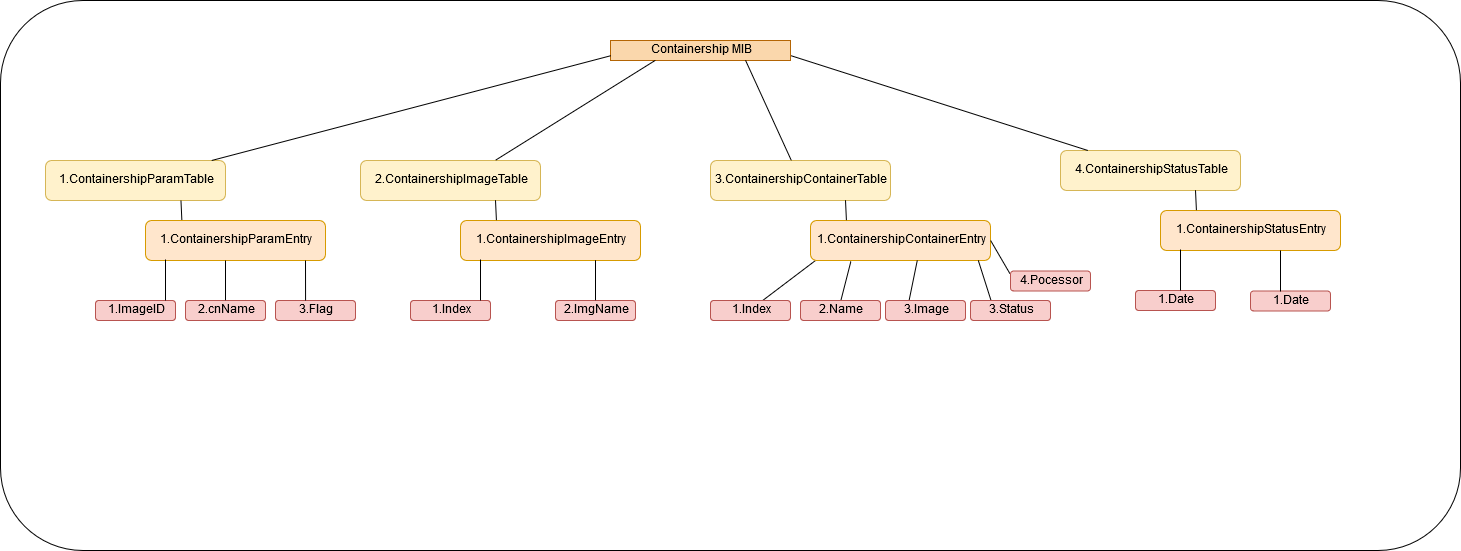

The diagram above was exported from draw.io. Its source (the exported page's mxGraphModel, read from the mxfile embedded in the PNG):
<mxGraphModel dx="1515" dy="683" grid="1" gridSize="10" guides="1" tooltips="1" connect="1" arrows="1" fold="1" page="1" pageScale="1" pageWidth="850" pageHeight="1100" math="0" shadow="0">
  <root>
    <mxCell id="0" />
    <mxCell id="1" parent="0" />
    <mxCell id="XMJF4N_9xKp0gOX_OVqW-20" value="" style="rounded=1;whiteSpace=wrap;html=1;fillColor=#ffffff;strokeColor=#000000;" parent="1" vertex="1">
      <mxGeometry x="90" y="30" width="1460" height="550" as="geometry" />
    </mxCell>
    <mxCell id="XMJF4N_9xKp0gOX_OVqW-19" value="" style="group" parent="1" vertex="1" connectable="0">
      <mxGeometry x="450" y="190" width="310" height="160" as="geometry" />
    </mxCell>
    <mxCell id="XMJF4N_9xKp0gOX_OVqW-1" value="2.ContainershipImageTable" style="rounded=1;whiteSpace=wrap;html=1;fillColor=#fff2cc;strokeColor=#d6b656;" parent="XMJF4N_9xKp0gOX_OVqW-19" vertex="1">
      <mxGeometry width="180" height="40" as="geometry" />
    </mxCell>
    <mxCell id="XMJF4N_9xKp0gOX_OVqW-2" value="1.ContainershipImageEntry" style="rounded=1;whiteSpace=wrap;html=1;fillColor=#ffe6cc;strokeColor=#d79b00;" parent="XMJF4N_9xKp0gOX_OVqW-19" vertex="1">
      <mxGeometry x="100" y="60" width="180" height="40" as="geometry" />
    </mxCell>
    <mxCell id="XMJF4N_9xKp0gOX_OVqW-3" value="1.Index" style="rounded=1;whiteSpace=wrap;html=1;fillColor=#f8cecc;strokeColor=#b85450;" parent="XMJF4N_9xKp0gOX_OVqW-19" vertex="1">
      <mxGeometry x="50" y="140" width="80" height="20" as="geometry" />
    </mxCell>
    <mxCell id="XMJF4N_9xKp0gOX_OVqW-5" value="2.ImgName" style="rounded=1;whiteSpace=wrap;html=1;fillColor=#f8cecc;strokeColor=#b85450;" parent="XMJF4N_9xKp0gOX_OVqW-19" vertex="1">
      <mxGeometry x="195" y="140" width="80" height="20" as="geometry" />
    </mxCell>
    <mxCell id="XMJF4N_9xKp0gOX_OVqW-15" value="" style="endArrow=none;html=1;exitX=0.5;exitY=0;exitDx=0;exitDy=0;entryX=0.75;entryY=1;entryDx=0;entryDy=0;" parent="XMJF4N_9xKp0gOX_OVqW-19" source="XMJF4N_9xKp0gOX_OVqW-5" target="XMJF4N_9xKp0gOX_OVqW-2" edge="1">
      <mxGeometry width="50" height="50" relative="1" as="geometry">
        <mxPoint x="180" y="138" as="sourcePoint" />
        <mxPoint x="235" y="102" as="targetPoint" />
      </mxGeometry>
    </mxCell>
    <mxCell id="XMJF4N_9xKp0gOX_OVqW-17" value="" style="endArrow=none;html=1;" parent="XMJF4N_9xKp0gOX_OVqW-19" edge="1">
      <mxGeometry width="50" height="50" relative="1" as="geometry">
        <mxPoint x="120" y="140" as="sourcePoint" />
        <mxPoint x="120" y="99" as="targetPoint" />
        <Array as="points">
          <mxPoint x="120" y="120" />
        </Array>
      </mxGeometry>
    </mxCell>
    <mxCell id="XMJF4N_9xKp0gOX_OVqW-18" value="" style="endArrow=none;html=1;entryX=0.75;entryY=1;entryDx=0;entryDy=0;exitX=0.2;exitY=0;exitDx=0;exitDy=0;exitPerimeter=0;" parent="XMJF4N_9xKp0gOX_OVqW-19" source="XMJF4N_9xKp0gOX_OVqW-2" target="XMJF4N_9xKp0gOX_OVqW-1" edge="1">
      <mxGeometry width="50" height="50" relative="1" as="geometry">
        <mxPoint y="230" as="sourcePoint" />
        <mxPoint x="50" y="180" as="targetPoint" />
      </mxGeometry>
    </mxCell>
    <mxCell id="XMJF4N_9xKp0gOX_OVqW-21" value="Containership MIB" style="text;html=1;strokeColor=#b46504;fillColor=#fad7ac;align=center;verticalAlign=middle;whiteSpace=wrap;rounded=0;" parent="1" vertex="1">
      <mxGeometry x="700" y="70" width="180" height="20" as="geometry" />
    </mxCell>
    <mxCell id="XMJF4N_9xKp0gOX_OVqW-22" value="" style="group" parent="1" vertex="1" connectable="0">
      <mxGeometry x="135" y="190" width="310" height="160" as="geometry" />
    </mxCell>
    <mxCell id="XMJF4N_9xKp0gOX_OVqW-23" value="1.ContainershipParamTable" style="rounded=1;whiteSpace=wrap;html=1;fillColor=#fff2cc;strokeColor=#d6b656;" parent="XMJF4N_9xKp0gOX_OVqW-22" vertex="1">
      <mxGeometry width="180" height="40" as="geometry" />
    </mxCell>
    <mxCell id="XMJF4N_9xKp0gOX_OVqW-24" value="1.ContainershipParamEntry" style="rounded=1;whiteSpace=wrap;html=1;fillColor=#ffe6cc;strokeColor=#d79b00;" parent="XMJF4N_9xKp0gOX_OVqW-22" vertex="1">
      <mxGeometry x="100" y="60" width="180" height="40" as="geometry" />
    </mxCell>
    <mxCell id="XMJF4N_9xKp0gOX_OVqW-25" value="1.ImageID" style="rounded=1;whiteSpace=wrap;html=1;fillColor=#f8cecc;strokeColor=#b85450;" parent="XMJF4N_9xKp0gOX_OVqW-22" vertex="1">
      <mxGeometry x="50" y="140" width="80" height="20" as="geometry" />
    </mxCell>
    <mxCell id="XMJF4N_9xKp0gOX_OVqW-26" value="2.cnName" style="rounded=1;whiteSpace=wrap;html=1;fillColor=#f8cecc;strokeColor=#b85450;" parent="XMJF4N_9xKp0gOX_OVqW-22" vertex="1">
      <mxGeometry x="140" y="140" width="80" height="20" as="geometry" />
    </mxCell>
    <mxCell id="XMJF4N_9xKp0gOX_OVqW-27" value="3.Flag" style="rounded=1;whiteSpace=wrap;html=1;fillColor=#f8cecc;strokeColor=#b85450;" parent="XMJF4N_9xKp0gOX_OVqW-22" vertex="1">
      <mxGeometry x="230" y="140" width="80" height="20" as="geometry" />
    </mxCell>
    <mxCell id="XMJF4N_9xKp0gOX_OVqW-28" value="" style="endArrow=none;html=1;entryX=0.122;entryY=1.05;entryDx=0;entryDy=0;entryPerimeter=0;exitX=0.5;exitY=0;exitDx=0;exitDy=0;" parent="XMJF4N_9xKp0gOX_OVqW-22" source="XMJF4N_9xKp0gOX_OVqW-26" edge="1">
      <mxGeometry width="50" height="50" relative="1" as="geometry">
        <mxPoint x="180" y="138" as="sourcePoint" />
        <mxPoint x="180" y="100" as="targetPoint" />
      </mxGeometry>
    </mxCell>
    <mxCell id="XMJF4N_9xKp0gOX_OVqW-29" value="" style="endArrow=none;html=1;entryX=0.122;entryY=1.05;entryDx=0;entryDy=0;entryPerimeter=0;exitX=0.5;exitY=0;exitDx=0;exitDy=0;" parent="XMJF4N_9xKp0gOX_OVqW-22" edge="1">
      <mxGeometry width="50" height="50" relative="1" as="geometry">
        <mxPoint x="260.0697674418605" y="140.093023255814" as="sourcePoint" />
        <mxPoint x="260" y="100" as="targetPoint" />
      </mxGeometry>
    </mxCell>
    <mxCell id="XMJF4N_9xKp0gOX_OVqW-30" value="" style="endArrow=none;html=1;" parent="XMJF4N_9xKp0gOX_OVqW-22" edge="1">
      <mxGeometry width="50" height="50" relative="1" as="geometry">
        <mxPoint x="120" y="140" as="sourcePoint" />
        <mxPoint x="120" y="99" as="targetPoint" />
        <Array as="points">
          <mxPoint x="120" y="120" />
        </Array>
      </mxGeometry>
    </mxCell>
    <mxCell id="XMJF4N_9xKp0gOX_OVqW-31" value="" style="endArrow=none;html=1;entryX=0.75;entryY=1;entryDx=0;entryDy=0;exitX=0.2;exitY=0;exitDx=0;exitDy=0;exitPerimeter=0;" parent="XMJF4N_9xKp0gOX_OVqW-22" source="XMJF4N_9xKp0gOX_OVqW-24" target="XMJF4N_9xKp0gOX_OVqW-23" edge="1">
      <mxGeometry width="50" height="50" relative="1" as="geometry">
        <mxPoint y="230" as="sourcePoint" />
        <mxPoint x="50" y="180" as="targetPoint" />
      </mxGeometry>
    </mxCell>
    <mxCell id="XMJF4N_9xKp0gOX_OVqW-48" value="" style="group" parent="1" vertex="1" connectable="0">
      <mxGeometry x="1150" y="180" width="310" height="160" as="geometry" />
    </mxCell>
    <mxCell id="XMJF4N_9xKp0gOX_OVqW-49" value="4.ContainershipStatusTable" style="rounded=1;whiteSpace=wrap;html=1;fillColor=#fff2cc;strokeColor=#d6b656;" parent="XMJF4N_9xKp0gOX_OVqW-48" vertex="1">
      <mxGeometry width="180" height="40" as="geometry" />
    </mxCell>
    <mxCell id="XMJF4N_9xKp0gOX_OVqW-50" value="1.ContainershipStatusEntry" style="rounded=1;whiteSpace=wrap;html=1;fillColor=#ffe6cc;strokeColor=#d79b00;" parent="XMJF4N_9xKp0gOX_OVqW-48" vertex="1">
      <mxGeometry x="100" y="60" width="180" height="40" as="geometry" />
    </mxCell>
    <mxCell id="XMJF4N_9xKp0gOX_OVqW-51" value="1.Date" style="rounded=1;whiteSpace=wrap;html=1;fillColor=#f8cecc;strokeColor=#b85450;" parent="XMJF4N_9xKp0gOX_OVqW-48" vertex="1">
      <mxGeometry x="75" y="140" width="80" height="20" as="geometry" />
    </mxCell>
    <mxCell id="XMJF4N_9xKp0gOX_OVqW-54" value="" style="endArrow=none;html=1;" parent="XMJF4N_9xKp0gOX_OVqW-48" edge="1">
      <mxGeometry width="50" height="50" relative="1" as="geometry">
        <mxPoint x="120" y="140" as="sourcePoint" />
        <mxPoint x="120" y="99" as="targetPoint" />
        <Array as="points">
          <mxPoint x="120" y="120" />
        </Array>
      </mxGeometry>
    </mxCell>
    <mxCell id="XMJF4N_9xKp0gOX_OVqW-55" value="" style="endArrow=none;html=1;entryX=0.75;entryY=1;entryDx=0;entryDy=0;exitX=0.2;exitY=0;exitDx=0;exitDy=0;exitPerimeter=0;" parent="XMJF4N_9xKp0gOX_OVqW-48" source="XMJF4N_9xKp0gOX_OVqW-50" target="XMJF4N_9xKp0gOX_OVqW-49" edge="1">
      <mxGeometry width="50" height="50" relative="1" as="geometry">
        <mxPoint y="230" as="sourcePoint" />
        <mxPoint x="50" y="180" as="targetPoint" />
      </mxGeometry>
    </mxCell>
    <mxCell id="UX8OgxD4Mi4iFjWI8mBw-10" value="" style="group" vertex="1" connectable="0" parent="1">
      <mxGeometry x="800" y="190" width="380" height="160" as="geometry" />
    </mxCell>
    <mxCell id="XMJF4N_9xKp0gOX_OVqW-47" value="" style="group" parent="UX8OgxD4Mi4iFjWI8mBw-10" vertex="1" connectable="0">
      <mxGeometry width="350" height="160" as="geometry" />
    </mxCell>
    <mxCell id="XMJF4N_9xKp0gOX_OVqW-42" value="" style="endArrow=none;html=1;exitX=0.645;exitY=0.03;exitDx=0;exitDy=0;exitPerimeter=0;" parent="XMJF4N_9xKp0gOX_OVqW-47" source="XMJF4N_9xKp0gOX_OVqW-35" edge="1">
      <mxGeometry width="50" height="50" relative="1" as="geometry">
        <mxPoint x="55" y="150" as="sourcePoint" />
        <mxPoint x="105" y="100" as="targetPoint" />
      </mxGeometry>
    </mxCell>
    <mxCell id="XMJF4N_9xKp0gOX_OVqW-46" value="" style="group" parent="XMJF4N_9xKp0gOX_OVqW-47" vertex="1" connectable="0">
      <mxGeometry width="350" height="160" as="geometry" />
    </mxCell>
    <mxCell id="XMJF4N_9xKp0gOX_OVqW-32" value="" style="group" parent="XMJF4N_9xKp0gOX_OVqW-46" vertex="1" connectable="0">
      <mxGeometry width="310" height="160" as="geometry" />
    </mxCell>
    <mxCell id="XMJF4N_9xKp0gOX_OVqW-33" value="3.ContainershipContainerTable" style="rounded=1;whiteSpace=wrap;html=1;fillColor=#fff2cc;strokeColor=#d6b656;" parent="XMJF4N_9xKp0gOX_OVqW-32" vertex="1">
      <mxGeometry width="180" height="40" as="geometry" />
    </mxCell>
    <mxCell id="XMJF4N_9xKp0gOX_OVqW-34" value="1.ContainershipContainerEntry" style="rounded=1;whiteSpace=wrap;html=1;fillColor=#ffe6cc;strokeColor=#d79b00;" parent="XMJF4N_9xKp0gOX_OVqW-32" vertex="1">
      <mxGeometry x="100" y="60" width="180" height="40" as="geometry" />
    </mxCell>
    <mxCell id="XMJF4N_9xKp0gOX_OVqW-35" value="1.Index" style="rounded=1;whiteSpace=wrap;html=1;fillColor=#f8cecc;strokeColor=#b85450;" parent="XMJF4N_9xKp0gOX_OVqW-32" vertex="1">
      <mxGeometry y="140" width="80" height="20" as="geometry" />
    </mxCell>
    <mxCell id="XMJF4N_9xKp0gOX_OVqW-36" value="2.Name" style="rounded=1;whiteSpace=wrap;html=1;fillColor=#f8cecc;strokeColor=#b85450;" parent="XMJF4N_9xKp0gOX_OVqW-32" vertex="1">
      <mxGeometry x="90" y="140" width="80" height="20" as="geometry" />
    </mxCell>
    <mxCell id="XMJF4N_9xKp0gOX_OVqW-37" value="3.Image" style="rounded=1;whiteSpace=wrap;html=1;fillColor=#f8cecc;strokeColor=#b85450;" parent="XMJF4N_9xKp0gOX_OVqW-32" vertex="1">
      <mxGeometry x="175" y="140" width="80" height="20" as="geometry" />
    </mxCell>
    <mxCell id="XMJF4N_9xKp0gOX_OVqW-38" value="" style="endArrow=none;html=1;entryX=0.223;entryY=1.015;entryDx=0;entryDy=0;entryPerimeter=0;exitX=0.5;exitY=0;exitDx=0;exitDy=0;" parent="XMJF4N_9xKp0gOX_OVqW-32" source="XMJF4N_9xKp0gOX_OVqW-36" target="XMJF4N_9xKp0gOX_OVqW-34" edge="1">
      <mxGeometry width="50" height="50" relative="1" as="geometry">
        <mxPoint x="180" y="138" as="sourcePoint" />
        <mxPoint x="180" y="100" as="targetPoint" />
      </mxGeometry>
    </mxCell>
    <mxCell id="XMJF4N_9xKp0gOX_OVqW-41" value="" style="endArrow=none;html=1;entryX=0.75;entryY=1;entryDx=0;entryDy=0;exitX=0.2;exitY=0;exitDx=0;exitDy=0;exitPerimeter=0;" parent="XMJF4N_9xKp0gOX_OVqW-32" source="XMJF4N_9xKp0gOX_OVqW-34" target="XMJF4N_9xKp0gOX_OVqW-33" edge="1">
      <mxGeometry width="50" height="50" relative="1" as="geometry">
        <mxPoint y="230" as="sourcePoint" />
        <mxPoint x="50" y="180" as="targetPoint" />
      </mxGeometry>
    </mxCell>
    <mxCell id="XMJF4N_9xKp0gOX_OVqW-43" value="" style="endArrow=none;html=1;exitX=0.29;exitY=-0.01;exitDx=0;exitDy=0;exitPerimeter=0;entryX=0.595;entryY=0.99;entryDx=0;entryDy=0;entryPerimeter=0;" parent="XMJF4N_9xKp0gOX_OVqW-32" source="XMJF4N_9xKp0gOX_OVqW-37" target="XMJF4N_9xKp0gOX_OVqW-34" edge="1">
      <mxGeometry width="50" height="50" relative="1" as="geometry">
        <mxPoint x="190" y="150" as="sourcePoint" />
        <mxPoint x="207" y="102" as="targetPoint" />
      </mxGeometry>
    </mxCell>
    <mxCell id="XMJF4N_9xKp0gOX_OVqW-44" value="3.Status" style="rounded=1;whiteSpace=wrap;html=1;fillColor=#f8cecc;strokeColor=#b85450;" parent="XMJF4N_9xKp0gOX_OVqW-46" vertex="1">
      <mxGeometry x="260" y="140" width="80" height="20" as="geometry" />
    </mxCell>
    <mxCell id="XMJF4N_9xKp0gOX_OVqW-45" value="" style="endArrow=none;html=1;entryX=0.932;entryY=0.991;entryDx=0;entryDy=0;entryPerimeter=0;exitX=0.25;exitY=0;exitDx=0;exitDy=0;" parent="XMJF4N_9xKp0gOX_OVqW-46" source="XMJF4N_9xKp0gOX_OVqW-44" target="XMJF4N_9xKp0gOX_OVqW-34" edge="1">
      <mxGeometry width="50" height="50" relative="1" as="geometry">
        <mxPoint x="270" y="140" as="sourcePoint" />
        <mxPoint x="320" y="90" as="targetPoint" />
      </mxGeometry>
    </mxCell>
    <mxCell id="UX8OgxD4Mi4iFjWI8mBw-7" value="" style="group" vertex="1" connectable="0" parent="UX8OgxD4Mi4iFjWI8mBw-10">
      <mxGeometry x="280.1190476190476" y="79.97619047619048" width="99.88095238095241" height="50.52380952380952" as="geometry" />
    </mxCell>
    <mxCell id="UX8OgxD4Mi4iFjWI8mBw-1" value="4.Pocessor" style="rounded=1;whiteSpace=wrap;html=1;fillColor=#f8cecc;strokeColor=#b85450;" vertex="1" parent="UX8OgxD4Mi4iFjWI8mBw-7">
      <mxGeometry x="19.880952380952408" y="30.52380952380952" width="80" height="20" as="geometry" />
    </mxCell>
    <mxCell id="UX8OgxD4Mi4iFjWI8mBw-2" value="" style="endArrow=none;html=1;entryX=0.932;entryY=0.991;entryDx=0;entryDy=0;entryPerimeter=0;exitX=-0.004;exitY=0.141;exitDx=0;exitDy=0;exitPerimeter=0;" edge="1" parent="UX8OgxD4Mi4iFjWI8mBw-7" source="UX8OgxD4Mi4iFjWI8mBw-1">
      <mxGeometry width="50" height="50" relative="1" as="geometry">
        <mxPoint x="12.380952380952408" y="40.47619047619048" as="sourcePoint" />
        <mxPoint as="targetPoint" />
      </mxGeometry>
    </mxCell>
    <mxCell id="UX8OgxD4Mi4iFjWI8mBw-11" value="" style="endArrow=none;html=1;entryX=0;entryY=0.75;entryDx=0;entryDy=0;" edge="1" parent="1" source="XMJF4N_9xKp0gOX_OVqW-23" target="XMJF4N_9xKp0gOX_OVqW-21">
      <mxGeometry width="50" height="50" relative="1" as="geometry">
        <mxPoint x="510" y="130" as="sourcePoint" />
        <mxPoint x="560" y="80" as="targetPoint" />
      </mxGeometry>
    </mxCell>
    <mxCell id="UX8OgxD4Mi4iFjWI8mBw-12" value="" style="endArrow=none;html=1;exitX=0.75;exitY=0;exitDx=0;exitDy=0;entryX=0.25;entryY=1;entryDx=0;entryDy=0;" edge="1" parent="1" source="XMJF4N_9xKp0gOX_OVqW-1" target="XMJF4N_9xKp0gOX_OVqW-21">
      <mxGeometry width="50" height="50" relative="1" as="geometry">
        <mxPoint x="231.53846153846143" y="200" as="sourcePoint" />
        <mxPoint x="570" y="90" as="targetPoint" />
      </mxGeometry>
    </mxCell>
    <mxCell id="UX8OgxD4Mi4iFjWI8mBw-13" value="" style="endArrow=none;html=1;entryX=0.75;entryY=1;entryDx=0;entryDy=0;" edge="1" parent="1" source="XMJF4N_9xKp0gOX_OVqW-33" target="XMJF4N_9xKp0gOX_OVqW-21">
      <mxGeometry width="50" height="50" relative="1" as="geometry">
        <mxPoint x="241.53846153846143" y="210" as="sourcePoint" />
        <mxPoint x="580" y="100" as="targetPoint" />
      </mxGeometry>
    </mxCell>
    <mxCell id="UX8OgxD4Mi4iFjWI8mBw-14" value="" style="endArrow=none;html=1;entryX=1;entryY=0.75;entryDx=0;entryDy=0;" edge="1" parent="1" source="XMJF4N_9xKp0gOX_OVqW-49" target="XMJF4N_9xKp0gOX_OVqW-21">
      <mxGeometry width="50" height="50" relative="1" as="geometry">
        <mxPoint x="251.53846153846143" y="220" as="sourcePoint" />
        <mxPoint x="590" y="110" as="targetPoint" />
      </mxGeometry>
    </mxCell>
    <mxCell id="UX8OgxD4Mi4iFjWI8mBw-15" value="1.Date" style="rounded=1;whiteSpace=wrap;html=1;fillColor=#f8cecc;strokeColor=#b85450;" vertex="1" parent="1">
      <mxGeometry x="1340" y="320.5" width="80" height="20" as="geometry" />
    </mxCell>
    <mxCell id="UX8OgxD4Mi4iFjWI8mBw-16" value="" style="endArrow=none;html=1;" edge="1" parent="1">
      <mxGeometry width="50" height="50" relative="1" as="geometry">
        <mxPoint x="1370" y="321" as="sourcePoint" />
        <mxPoint x="1370" y="280" as="targetPoint" />
        <Array as="points">
          <mxPoint x="1370" y="301" />
        </Array>
      </mxGeometry>
    </mxCell>
  </root>
</mxGraphModel>